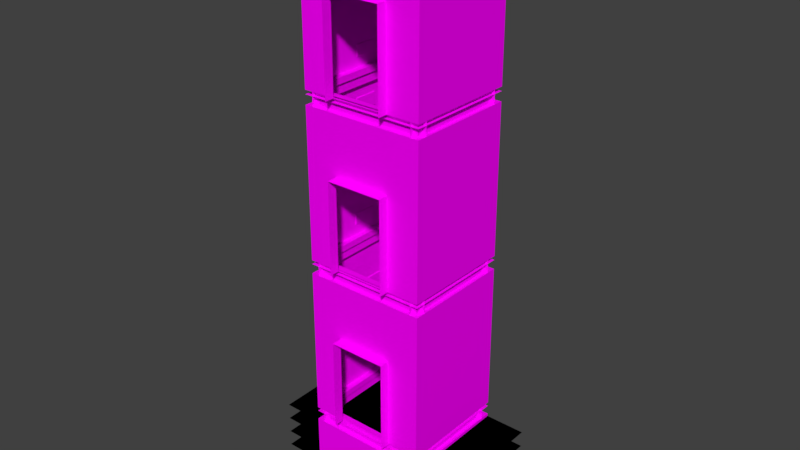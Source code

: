 # Source: aucman_interior_elevator_shaft.blend  (saved by Blender 2.79.0; exported with 4.5.12 LTS)
import bpy
from mathutils import Matrix  # noqa: F401  (used for matrix-valued properties, if any)

bpy.ops.wm.read_factory_settings(use_empty=True)
scene = bpy.context.scene
scene.name = 'Scene'

# ---- collections
col_collection_1 = bpy.data.collections.new('Collection 1'); scene.collection.children.link(col_collection_1)

# ---- images (referenced by path relative to the original .blend; pixels are not part of the script)
import os
ASSET_DIR = os.environ.get("B2B_ASSET_DIR", "")  # directory of the original .blend (textures are referenced by path, not embedded)
HERE = os.path.dirname(os.path.abspath(__file__))  # packed textures are extracted next to this script under _unpacked/

def load_image(name, relpath, width, height, colorspace="sRGB"):
    """Load a texture the original file referenced (path relative to the .blend, or extracted next to this script)."""
    p = next((c for c in (os.path.join(HERE, relpath), os.path.join(ASSET_DIR, relpath)) if relpath and os.path.exists(c)), "")
    if p:
        img = bpy.data.images.load(p, check_existing=True)
        img.name = name
    else:  # same state as the original file: an image datablock whose file is absent (Cycles renders it pink)
        img = bpy.data.images.new(name, width, height)
        img.source = "FILE"
        img.filepath = "//" + (relpath or name)
    img.colorspace_settings.name = colorspace
    return img
img_com_int_elevator_shaft_df_texture_dds = load_image('com_int_elevator_shaft_df.texture.dds', 'com_int_elevator_shaft_df.texture.dds', 1024, 1024, 'sRGB')
img_ch_int_mullplan_df_texture_dds = load_image('ch_int_mullplan_df.texture.dds', 'ch_int_mullplan_df.texture.dds', 1024, 1024, 'sRGB')
img_ind_ext_01_cinderblock_a_df_texture_dds = load_image('ind_ext_01_cinderblock_a_df.texture.dds', 'ind_ext_01_cinderblock_a_df.texture.dds', 1024, 1024, 'sRGB')

# ---- materials (node trees are filled in below, after node groups)
mat_mtl_elevatorshaft = bpy.data.materials.new('mtl_elevatorshaft')
mat_mtl_elevatorshaft.alpha_threshold = 0.0
mat_mtl_elevatorshaft.roughness = 0.5
mat_mtl_mul = bpy.data.materials.new('mtl_mul')
mat_mtl_mul.alpha_threshold = 0.0
mat_mtl_mul.roughness = 0.5
mat_mtl_cinderblocks = bpy.data.materials.new('mtl_cinderblocks')
mat_mtl_cinderblocks.alpha_threshold = 0.0
mat_mtl_cinderblocks.roughness = 0.5

# ---- material node trees
mat_mtl_elevatorshaft.use_nodes = True; mat_mtl_elevatorshaft.node_tree.nodes.clear()
_N = mat_mtl_elevatorshaft.node_tree.nodes; _L = mat_mtl_elevatorshaft.node_tree.links
n0 = _N.new('ShaderNodeOutputMaterial'); n0.name = 'Material Output'; n0.location = (300, 300)
n1 = _N.new('ShaderNodeBsdfDiffuse'); n1.name = 'Diffuse BSDF'; n1.location = (10, 300)
n2 = _N.new('ShaderNodeTexImage'); n2.name = 'Image Texture'; n2.location = (-180, 300)
n2.width = 140
n2.image = img_com_int_elevator_shaft_df_texture_dds
_L.new(n1.outputs[0], n0.inputs[0])
_L.new(n2.outputs[0], n1.inputs[0])
n0.is_active_output = True
mat_mtl_mul.use_nodes = True; mat_mtl_mul.node_tree.nodes.clear()
_N = mat_mtl_mul.node_tree.nodes; _L = mat_mtl_mul.node_tree.links
n0 = _N.new('ShaderNodeOutputMaterial'); n0.name = 'Material Output'; n0.location = (530, 300)
n1 = _N.new('ShaderNodeBsdfDiffuse'); n1.name = 'Diffuse BSDF'; n1.location = (240, 300)
n2 = _N.new('ShaderNodeTexImage'); n2.name = 'Image Texture'; n2.location = (-200, 300)
n2.width = 140
n2.image = img_ch_int_mullplan_df_texture_dds
n3 = _N.new('ShaderNodeInvert'); n3.name = 'Invert'; n3.location = (20, 251)
_L.new(n1.outputs[0], n0.inputs[0])
_L.new(n2.outputs[1], n3.inputs[1])
_L.new(n3.outputs[0], n1.inputs[0])
n0.is_active_output = True
mat_mtl_cinderblocks.use_nodes = True; mat_mtl_cinderblocks.node_tree.nodes.clear()
_N = mat_mtl_cinderblocks.node_tree.nodes; _L = mat_mtl_cinderblocks.node_tree.links
n0 = _N.new('ShaderNodeOutputMaterial'); n0.name = 'Material Output'; n0.location = (300, 300)
n1 = _N.new('ShaderNodeBsdfDiffuse'); n1.name = 'Diffuse BSDF'; n1.location = (10, 300)
n2 = _N.new('ShaderNodeTexImage'); n2.name = 'Image Texture'; n2.location = (-200, 300)
n2.width = 140
n2.image = img_ind_ext_01_cinderblock_a_df_texture_dds
_L.new(n1.outputs[0], n0.inputs[0])
_L.new(n2.outputs[0], n1.inputs[0])
n0.is_active_output = True

# ---- world
world_world = bpy.data.worlds.new('World'); scene.world = world_world
world_world.color = (0.05088, 0.05088, 0.05088)
world_world.use_sun_shadow = False
world_world.sun_shadow_jitter_overblur = 0.0
world_world.cycles.sampling_method = 'MANUAL'

# ---- meshes
me_g_elevatorshaft = bpy.data.meshes.new('g_elevatorshaft')
me_g_elevatorshaft.from_pydata([(1.3, 0.25, 11.75), (1.3, 0.25, -2.0), (1.5, 0.25, 11.75), (1.5, 0.25, -2.0), (1.3, -1.788e-07, 11.75), (1.3, 0.25, 11.75), (1.3, 5.96e-08, -2.0), (1.3, 0.25, -2.0), (-1.5, 0.25, 11.75), (-1.5, 0.25, -2.0), (-1.3, 0.25, 11.75), (-1.3, 0.25, -2.0), (-1.3, -1.788e-07, 11.75), (-1.3, 0.25, 11.75), (-1.3, 5.96e-08, -2.0), (-1.3, 0.25, -2.0), (-1.3, 2.5, 11.75), (-1.3, 2.5, -2.0), (-1.5, 2.5, 11.75), (-1.5, 2.5, -2.0), (-1.3, 2.75, 11.75), (-1.3, 2.5, 11.75), (-1.3, 2.75, -2.0), (-1.3, 2.5, -2.0), (1.5, 2.5, 11.75), (1.5, 2.5, -2.0), (1.3, 2.5, 11.75), (1.3, 2.5, -2.0), (1.3, 2.75, 11.75), (1.3, 2.5, 11.75), (1.3, 2.75, -2.0), (1.3, 2.5, -2.0), (-1.5, 2.75, 3.9), (-1.5, 2.75, 4.05), (-1.5, 0.0, 3.9), (-1.5, 0.0, 4.05), (1.5, 2.75, 3.9), (1.5, 2.75, 4.05), (-1.5, 2.75, 3.9), (-1.5, 2.75, 4.05), (1.5, 0.0, 3.9), (1.5, 0.0, 4.05), (1.5, 2.75, 3.9), (1.5, 2.75, 4.05), (-1.5, 0.0, 3.9), (-1.5, 0.0, 4.05), (1.5, -4.768e-07, 3.9), (1.5, -4.768e-07, 4.05), (1.35, 0.15, 3.9), (-1.35, 0.15, 3.9), (1.35, 2.6, 3.9), (1.35, 0.15, 3.9), (-1.35, 2.6, 3.9), (1.35, 2.6, 3.9), (-1.35, 0.15, 4.05), (1.35, 0.15, 4.05), (1.35, 0.15, 4.05), (1.35, 2.6, 4.05), (-1.35, 0.15, 3.9), (-1.35, 2.6, 3.9), (1.35, 2.6, 4.05), (-1.35, 2.6, 4.05), (-1.35, 2.6, 4.05), (-1.35, 0.15, 4.05), (1.35, 0.15, 3.9), (-1.35, 0.15, 3.9), (1.35, 2.6, 3.9), (1.35, 0.15, 3.9), (-1.35, 2.6, 3.9), (1.35, 2.6, 3.9), (-1.35, 0.15, 4.05), (1.35, 0.15, 4.05), (1.35, 0.15, 4.05), (1.35, 2.6, 4.05), (-1.35, 0.15, 3.9), (-1.35, 2.6, 3.9), (1.35, 2.6, 4.05), (-1.35, 2.6, 4.05), (-1.35, 2.6, 4.05), (-1.35, 0.15, 4.05), (-1.5, 2.75, -0.1), (-1.5, 2.75, 0.05), (-1.5, 0.0, -0.1), (-1.5, 0.0, 0.05), (1.5, 2.75, -0.1), (1.5, 2.75, 0.05), (-1.5, 2.75, -0.1), (-1.5, 2.75, 0.05), (1.5, 0.0, -0.1), (1.5, 0.0, 0.05), (1.5, 2.75, -0.1), (1.5, 2.75, 0.05), (-1.5, 0.0, -0.1), (-1.5, 0.0, 0.05), (1.5, -4.768e-07, -0.1), (1.5, -4.768e-07, 0.05), (1.35, 0.15, -0.1), (-1.35, 0.15, -0.1), (1.35, 2.6, -0.1), (1.35, 0.15, -0.1), (-1.35, 2.6, -0.1), (1.35, 2.6, -0.1), (-1.35, 0.15, 0.05), (1.35, 0.15, 0.05), (1.35, 0.15, 0.05), (1.35, 2.6, 0.05), (-1.35, 0.15, -0.1), (-1.35, 2.6, -0.1), (1.35, 2.6, 0.05), (-1.35, 2.6, 0.05), (-1.35, 2.6, 0.05), (-1.35, 0.15, 0.05), (1.35, 0.15, -0.1), (-1.35, 0.15, -0.1), (1.35, 2.6, -0.1), (1.35, 0.15, -0.1), (-1.35, 2.6, -0.1), (1.35, 2.6, -0.1), (-1.35, 0.15, 0.05), (1.35, 0.15, 0.05), (1.35, 0.15, 0.05), (1.35, 2.6, 0.05), (-1.35, 0.15, -0.1), (-1.35, 2.6, -0.1), (1.35, 2.6, 0.05), (-1.35, 2.6, 0.05), (-1.35, 2.6, 0.05), (-1.35, 0.15, 0.05), (-1.5, 2.75, 7.9), (-1.5, 2.75, 8.05), (-1.5, 0.0, 7.9), (-1.5, 0.0, 8.05), (1.5, 2.75, 7.9), (1.5, 2.75, 8.05), (-1.5, 2.75, 7.9), (-1.5, 2.75, 8.05), (1.5, 0.0, 7.9), (1.5, 0.0, 8.05), (1.5, 2.75, 7.9), (1.5, 2.75, 8.05), (-1.5, 0.0, 7.9), (-1.5, 0.0, 8.05), (1.5, -4.768e-07, 7.9), (1.5, -4.768e-07, 8.05), (1.35, 0.15, 7.9), (-1.35, 0.15, 7.9), (1.35, 2.6, 7.9), (1.35, 0.15, 7.9), (-1.35, 2.6, 7.9), (1.35, 2.6, 7.9), (-1.35, 0.15, 8.05), (1.35, 0.15, 8.05), (1.35, 0.15, 8.05), (1.35, 2.6, 8.05), (-1.35, 0.15, 7.9), (-1.35, 2.6, 7.9), (1.35, 2.6, 8.05), (-1.35, 2.6, 8.05), (-1.35, 2.6, 8.05), (-1.35, 0.15, 8.05), (1.35, 0.15, 7.9), (-1.35, 0.15, 7.9), (1.35, 2.6, 7.9), (1.35, 0.15, 7.9), (-1.35, 2.6, 7.9), (1.35, 2.6, 7.9), (-1.35, 0.15, 8.05), (1.35, 0.15, 8.05), (1.35, 0.15, 8.05), (1.35, 2.6, 8.05), (-1.35, 0.15, 7.9), (-1.35, 2.6, 7.9), (1.35, 2.6, 8.05), (-1.35, 2.6, 8.05), (-1.35, 2.6, 8.05), (-1.35, 0.15, 8.05), (-1.5, 2.75, 11.5), (-1.5, 2.75, 11.65), (-1.5, 0.0, 11.5), (-1.5, 0.0, 11.65), (1.5, 2.75, 11.5), (1.5, 2.75, 11.65), (-1.5, 2.75, 11.5), (-1.5, 2.75, 11.65), (1.5, 0.0, 11.5), (1.5, 0.0, 11.65), (1.5, 2.75, 11.5), (1.5, 2.75, 11.65), (-1.5, 0.0, 11.5), (-1.5, 0.0, 11.65), (1.5, -4.768e-07, 11.5), (1.5, -4.768e-07, 11.65), (1.35, 0.15, 11.5), (-1.35, 0.15, 11.5), (1.35, 2.6, 11.5), (1.35, 0.15, 11.5), (-1.35, 2.6, 11.5), (1.35, 2.6, 11.5), (-1.35, 0.15, 11.65), (1.35, 0.15, 11.65), (1.35, 0.15, 11.65), (1.35, 2.6, 11.65), (-1.35, 0.15, 11.5), (-1.35, 2.6, 11.5), (1.35, 2.6, 11.65), (-1.35, 2.6, 11.65), (-1.35, 2.6, 11.65), (-1.35, 0.15, 11.65), (1.35, 0.15, 11.5), (-1.35, 0.15, 11.5), (1.35, 2.6, 11.5), (1.35, 0.15, 11.5), (-1.35, 2.6, 11.5), (1.35, 2.6, 11.5), (-1.35, 0.15, 11.65), (1.35, 0.15, 11.65), (1.35, 0.15, 11.65), (1.35, 2.6, 11.65), (-1.35, 0.15, 11.5), (-1.35, 2.6, 11.5), (1.35, 2.6, 11.65), (-1.35, 2.6, 11.65), (-1.35, 2.6, 11.65), (-1.35, 0.15, 11.65), (-1.5, 2.75, -1.85), (-1.5, 0.0, -1.85), (1.5, 2.75, -1.85), (-1.5, 2.75, -1.85), (1.5, 0.0, -1.85), (1.5, 2.75, -1.85), (-1.5, 0.0, -1.85), (1.5, -4.768e-07, -1.85), (1.35, 0.15, -2.0), (-1.35, 0.15, -2.0), (1.35, 2.6, -2.0), (1.35, 0.15, -2.0), (-1.35, 2.6, -2.0), (1.35, 2.6, -2.0), (-1.35, 0.15, -1.85), (1.35, 0.15, -1.85), (1.35, 0.15, -1.85), (1.35, 2.6, -1.85), (-1.35, 0.15, -2.0), (-1.35, 2.6, -2.0), (1.35, 2.6, -1.85), (-1.35, 2.6, -1.85), (-1.35, 2.6, -1.85), (-1.35, 0.15, -1.85), (-1.35, 0.15, -1.85), (1.35, 0.15, -1.85), (1.35, 0.15, -1.85), (1.35, 2.6, -1.85), (1.35, 2.6, -1.85), (-1.35, 2.6, -1.85), (-1.35, 2.6, -1.85), (-1.35, 0.15, -1.85), (-1.5, 1.8, 11.7), (-1.5, 2.0, 11.7), (-1.5, 2.5, 10.9), (-1.5, 2.5, 11.1), (-1.3, 1.8, 11.7), (-1.3, 2.0, 11.7), (-1.3, 2.5, 10.9), (-1.3, 2.5, 11.1), (1.3, 1.8, 11.7), (1.3, 2.0, 11.7), (1.3, 2.5, 10.9), (1.3, 2.5, 11.1), (1.5, 1.8, 11.7), (1.5, 2.0, 11.7), (1.5, 2.5, 10.9), (1.5, 2.5, 11.1), (1.5, 0.95, 11.7), (1.5, 0.75, 11.7), (1.5, 0.25, 10.9), (1.5, 0.25, 11.1), (1.3, 0.95, 11.7), (1.3, 0.75, 11.7), (1.3, 0.25, 10.9), (1.3, 0.25, 11.1), (-1.3, 0.95, 11.7), (-1.3, 0.75, 11.7), (-1.3, 0.25, 10.9), (-1.3, 0.25, 11.1), (-1.5, 0.95, 11.7), (-1.5, 0.75, 11.7), (-1.5, 0.25, 10.9), (-1.5, 0.25, 11.1), (1.51, 9.537e-07, 11.49), (1.51, 2.75, 11.49), (1.29, 9.537e-07, 11.49), (1.29, 2.75, 11.49), (1.29, 9.537e-07, 11.71), (1.29, 9.537e-07, 11.49), (1.29, 2.75, 11.71), (1.29, 2.75, 11.49), (-1.29, 9.537e-07, 11.49), (-1.29, 2.75, 11.49), (-1.51, 9.537e-07, 11.49), (-1.51, 2.75, 11.49), (-1.29, 9.537e-07, 11.71), (-1.29, 9.537e-07, 11.49), (-1.29, 2.75, 11.71), (-1.29, 2.75, 11.49), (-1.3, 0.25, 11.1), (-1.3, 0.75, 11.7), (-1.3, 0.95, 11.7), (-1.3, 0.25, 10.9), (1.3, 0.75, 11.7), (1.3, 0.95, 11.7), (1.3, 0.25, 11.1), (1.3, 0.25, 10.9), (1.3, 2.5, 11.1), (1.3, 2.0, 11.7), (1.3, 1.8, 11.7), (1.3, 2.5, 10.9), (-1.3, 2.0, 11.7), (-1.3, 1.8, 11.7), (-1.3, 2.5, 11.1), (-1.3, 2.5, 10.9)], [], [(3, 1, 0, 2), (4, 5, 7, 6), (11, 9, 8, 10), (14, 15, 13, 12), (19, 17, 16, 18), (20, 21, 23, 22), (27, 25, 24, 26), (30, 31, 29, 28), (32, 75, 74, 34), (36, 69, 68, 38), (40, 67, 66, 42), (44, 65, 64, 46), (76, 37, 39, 77), (51, 56, 57, 50), (70, 45, 47, 71), (78, 33, 35, 79), (53, 60, 61, 52), (72, 41, 43, 73), (49, 54, 55, 48), (59, 62, 63, 58), (80, 123, 122, 82), (84, 117, 116, 86), (88, 115, 114, 90), (92, 113, 112, 94), (124, 85, 87, 125), (99, 104, 105, 98), (118, 93, 95, 119), (126, 81, 83, 127), (101, 108, 109, 100), (120, 89, 91, 121), (97, 102, 103, 96), (107, 110, 111, 106), (128, 171, 170, 130), (132, 165, 164, 134), (136, 163, 162, 138), (140, 161, 160, 142), (172, 133, 135, 173), (147, 152, 153, 146), (166, 141, 143, 167), (174, 129, 131, 175), (149, 156, 157, 148), (168, 137, 139, 169), (145, 150, 151, 144), (155, 158, 159, 154), (176, 219, 218, 178), (180, 213, 212, 182), (184, 211, 210, 186), (188, 209, 208, 190), (220, 181, 183, 221), (195, 200, 201, 194), (214, 189, 191, 215), (222, 177, 179, 223), (197, 204, 205, 196), (216, 185, 187, 217), (193, 198, 199, 192), (203, 206, 207, 202), (252, 226, 227, 253), (235, 240, 241, 234), (248, 230, 231, 249), (254, 224, 225, 255), (237, 244, 245, 236), (250, 228, 229, 251), (233, 238, 239, 232), (243, 246, 247, 242), (262, 263, 316, 317), (258, 319, 260, 256), (318, 259, 257, 261), (314, 313, 312, 315), (266, 270, 268, 264), (271, 267, 265, 269), (278, 279, 308, 309), (274, 311, 276, 272), (310, 275, 273, 277), (306, 305, 304, 307), (282, 286, 284, 280), (287, 283, 281, 285), (291, 289, 288, 290), (294, 295, 293, 292), (299, 297, 296, 298), (300, 301, 303, 302)])
_uv = me_g_elevatorshaft.uv_layers.new(name='UVMap')
_uv.uv.foreach_set('vector', [19.6, 0.6885, 19.6, 0.8311, 0.0, 0.8311, 0.0, 0.6885, 0.0, 0.8311, 0.0, 0.6885, 15.68, 0.6884, 15.68, 0.8311, 19.6, 0.6885, 19.6, 0.8311, 0.0, 0.8311, 0.0, 0.6885, 15.68, 0.6885, 15.68, 0.8311, 0.0, 0.8311, 0.0, 0.6885, 19.6, 0.6885, 19.6, 0.8311, 0.0, 0.8311, 0.0, 0.6885, 0.0, 0.8311, 0.0, 0.6885, 15.68, 0.6884, 15.68, 0.8311, 19.6, 0.6885, 19.6, 0.8311, 0.0, 0.8311, 0.0, 0.6885, 15.68, 0.6885, 15.68, 0.8311, 0.0, 0.8311, 0.0, 0.6885, 2.041, 0.9443, 1.93, 1.0, 0.1113, 1.0, 0.0, 0.9443, 2.211, 0.9443, 2.1, 1.0, 0.1113, 1.0, 0.0, 0.9443, 2.041, 0.9443, 1.93, 1.0, 0.1113, 1.0, 0.0, 0.9443, 2.211, 0.9443, 2.1, 1.0, 0.1113, 1.0, 0.0, 0.9443, 2.1, 0.9443, 2.211, 1.0, 0.0, 1.0, 0.1113, 0.9443, 1.964, 0.8877, 1.964, 0.9443, 0.1133, 0.9443, 0.1133, 0.8877, 2.1, 0.9443, 2.211, 1.0, 0.0, 1.0, 0.1113, 0.9443, 1.93, 0.9443, 2.041, 1.0, 0.0, 1.0, 0.1113, 0.9443, 2.162, 0.8877, 2.162, 0.9443, 0.1133, 0.9443, 0.1133, 0.8877, 1.93, 0.9443, 2.041, 1.0, 0.0, 1.0, 0.1113, 0.9443, 2.162, 0.8877, 2.162, 0.9443, 0.1133, 0.9443, 0.1133, 0.8877, 1.964, 0.8877, 1.964, 0.9443, 0.1133, 0.9443, 0.1133, 0.8877, 2.041, 0.9443, 1.93, 1.0, 0.1113, 1.0, 0.0, 0.9443, 2.211, 0.9443, 2.1, 1.0, 0.1113, 1.0, 0.0, 0.9443, 2.041, 0.9443, 1.93, 1.0, 0.1113, 1.0, 0.0, 0.9443, 2.211, 0.9443, 2.1, 1.0, 0.1113, 1.0, 0.0, 0.9443, 2.1, 0.9443, 2.211, 1.0, 0.0, 1.0, 0.1113, 0.9443, 1.964, 0.8877, 1.964, 0.9443, 0.1133, 0.9443, 0.1133, 0.8877, 2.1, 0.9443, 2.211, 1.0, 0.0, 1.0, 0.1113, 0.9443, 1.93, 0.9443, 2.041, 1.0, 0.0, 1.0, 0.1113, 0.9443, 2.162, 0.8877, 2.162, 0.9443, 0.1133, 0.9443, 0.1133, 0.8877, 1.93, 0.9443, 2.041, 1.0, 0.0, 1.0, 0.1113, 0.9443, 2.162, 0.8877, 2.162, 0.9443, 0.1133, 0.9443, 0.1133, 0.8877, 1.964, 0.8877, 1.964, 0.9443, 0.1133, 0.9443, 0.1133, 0.8877, 2.041, 0.9443, 1.93, 1.0, 0.1113, 1.0, 0.0, 0.9443, 2.211, 0.9443, 2.1, 1.0, 0.1113, 1.0, 0.0, 0.9443, 2.041, 0.9443, 1.93, 1.0, 0.1113, 1.0, 0.0, 0.9443, 2.211, 0.9443, 2.1, 1.0, 0.1113, 1.0, 0.0, 0.9443, 2.1, 0.9443, 2.211, 1.0, 0.0, 1.0, 0.1113, 0.9443, 1.964, 0.8877, 1.964, 0.9443, 0.1133, 0.9443, 0.1133, 0.8877, 2.1, 0.9443, 2.211, 1.0, 0.0, 1.0, 0.1113, 0.9443, 1.93, 0.9443, 2.041, 1.0, 0.0, 1.0, 0.1113, 0.9443, 2.162, 0.8877, 2.162, 0.9443, 0.1133, 0.9443, 0.1133, 0.8877, 1.93, 0.9443, 2.041, 1.0, 0.0, 1.0, 0.1113, 0.9443, 2.162, 0.8877, 2.162, 0.9443, 0.1133, 0.9443, 0.1133, 0.8877, 1.964, 0.8877, 1.964, 0.9443, 0.1133, 0.9443, 0.1133, 0.8877, 2.041, 0.9443, 1.93, 1.0, 0.1113, 1.0, 0.0, 0.9443, 2.211, 0.9443, 2.1, 1.0, 0.1113, 1.0, 0.0, 0.9443, 2.041, 0.9443, 1.93, 1.0, 0.1113, 1.0, 0.0, 0.9443, 2.211, 0.9443, 2.1, 1.0, 0.1113, 1.0, 0.0, 0.9443, 2.1, 0.9443, 2.211, 1.0, 0.0, 1.0, 0.1113, 0.9443, 1.964, 0.8877, 1.964, 0.9443, 0.1133, 0.9443, 0.1133, 0.8877, 2.1, 0.9443, 2.211, 1.0, 0.0, 1.0, 0.1113, 0.9443, 1.93, 0.9443, 2.041, 1.0, 0.0, 1.0, 0.1113, 0.9443, 2.162, 0.8877, 2.162, 0.9443, 0.1133, 0.9443, 0.1133, 0.8877, 1.93, 0.9443, 2.041, 1.0, 0.0, 1.0, 0.1113, 0.9443, 2.162, 0.8877, 2.162, 0.9443, 0.1133, 0.9443, 0.1133, 0.8877, 1.964, 0.8877, 1.964, 0.9443, 0.1133, 0.9443, 0.1133, 0.8877, 2.1, 0.9443, 2.211, 1.0, 0.0, 1.0, 0.1113, 0.9443, 1.964, 0.8877, 1.964, 0.9443, 0.1133, 0.9443, 0.1133, 0.8877, 2.1, 0.9443, 2.211, 1.0, 0.0, 1.0, 0.1113, 0.9443, 1.93, 0.9443, 2.041, 1.0, 0.0, 1.0, 0.1113, 0.9443, 2.162, 0.8877, 2.162, 0.9443, 0.1133, 0.9443, 0.1133, 0.8877, 1.93, 0.9443, 2.041, 1.0, 0.0, 1.0, 0.1113, 0.9443, 2.162, 0.8877, 2.162, 0.9443, 0.1133, 0.9443, 0.1133, 0.8877, 1.964, 0.8877, 1.964, 0.9443, 0.1133, 0.9443, 0.1133, 0.8877, 1.0, 0.6885, 1.0, 0.832, 0.0, 0.832, 0.0, 0.6885, 1.121, 0.6885, 1.121, 0.832, 0.0, 0.832, 0.0, 0.6885, 1.121, 0.6885, 1.121, 0.832, 0.0, 0.832, 0.0, 0.6885, 0.0, 0.832, 0.0, 0.6885, 1.0, 0.6885, 1.0, 0.832, 1.121, 0.6885, 1.121, 0.832, 0.0, 0.832, 0.0, 0.6885, 1.121, 0.6885, 1.121, 0.832, 0.0, 0.832, 0.0, 0.6885, 1.0, 0.6885, 1.0, 0.832, 0.0, 0.832, 0.0, 0.6885, 1.121, 0.6885, 1.121, 0.832, 0.0, 0.832, 0.0, 0.6885, 1.121, 0.6885, 1.121, 0.832, 0.0, 0.832, 0.0, 0.6885, 0.0, 0.832, 0.0, 0.6885, 1.0, 0.6885, 1.0, 0.832, 1.121, 0.6885, 1.121, 0.832, 0.0, 0.832, 0.0, 0.6885, 1.121, 0.6885, 1.121, 0.832, 0.0, 0.832, 0.0, 0.6885, 3.921, 0.6885, 3.921, 0.8311, 0.0, 0.8311, 0.0, 0.6885, 3.921, 0.6885, 3.921, 0.8311, 0.0, 0.8311, 0.0, 0.6885, 3.921, 0.6885, 3.921, 0.8311, 0.0, 0.8311, 0.0, 0.6885, 0.0, 0.8311, 0.0, 0.6885, 3.921, 0.6885, 3.921, 0.8311])
me_g_elevatorshaft.materials.append(mat_mtl_elevatorshaft)
me_g_elevatorshaft.use_remesh_preserve_volume = False
me_g_elevatorshaft.use_remesh_preserve_attributes = False
me_g_elevatorshaft.use_mirror_vertex_groups = False
me_g_elevatorshaft.update()
me_g_mul = bpy.data.meshes.new('g_mul')
me_g_mul.from_pydata([(0.00176, 1.374, -0.4), (2.5, 2.75, -0.4), (-2.5, 2.75, -0.4), (2.5, 0.0, -0.4), (-2.5, 0.0, -0.4), (0.00176, 1.374, -0.8), (2.5, 2.75, -0.8), (-2.5, 2.75, -0.8), (2.5, 0.0, -0.8), (-2.5, 0.0, -0.8), (0.00176, 1.374, -1.2), (2.5, 2.75, -1.2), (-2.5, 2.75, -1.2), (2.5, 0.0, -1.2), (-2.5, 0.0, -1.2), (0.00176, 1.374, -1.6), (2.5, 2.75, -1.6), (-2.5, 2.75, -1.6), (2.5, 0.0, -1.6), (-2.5, 0.0, -1.6)], [], [(0, 1, 2), (3, 0, 4), (3, 1, 0), (4, 0, 2), (5, 6, 7), (8, 5, 9), (8, 6, 5), (9, 5, 7), (10, 11, 12), (13, 10, 14), (13, 11, 10), (14, 10, 12), (15, 16, 17), (18, 15, 19), (18, 16, 15), (19, 15, 17)])
_uv = me_g_mul.uv_layers.new(name='UVMap')
_uv.uv.foreach_set('vector', [0.0, 0.75, 0.0, 0.25, 0.0, 0.25, 0.0, 0.25, 0.0, 0.75, 0.0, 0.25, 0.0, 0.25, 0.0, 0.25, 0.0, 0.75, 0.0, 0.25, 0.0, 0.75, 0.0, 0.25, 0.0, 0.75, 0.0, 0.25, 0.0, 0.25, 0.0, 0.25, 0.0, 0.75, 0.0, 0.25, 0.0, 0.25, 0.0, 0.25, 0.0, 0.75, 0.0, 0.25, 0.0, 0.75, 0.0, 0.25, 0.0, 0.75, 0.0, 0.25, 0.0, 0.25, 0.0, 0.25, 0.0, 0.75, 0.0, 0.25, 0.0, 0.25, 0.0, 0.25, 0.0, 0.75, 0.0, 0.25, 0.0, 0.75, 0.0, 0.25, 0.0, 0.75, 0.0, 0.25, 0.0, 0.25, 0.0, 0.25, 0.0, 0.75, 0.0, 0.25, 0.0, 0.25, 0.0, 0.25, 0.0, 0.75, 0.0, 0.25, 0.0, 0.75, 0.0, 0.25])
me_g_mul.materials.append(mat_mtl_mul)
me_g_mul.use_remesh_preserve_volume = False
me_g_mul.use_remesh_preserve_attributes = False
me_g_mul.use_mirror_vertex_groups = False
me_g_mul.update()
me_g_cinderblocks = bpy.data.meshes.new('g_cinderblocks')
me_g_cinderblocks.from_pydata([(-1.5, 0.0, 0.0), (-0.7, 0.0, 8.0), (-1.5, 2.75, 0.0), (-0.7, 0.0, 10.25), (1.5, 0.0, 0.0), (0.7, 0.0, 10.25), (1.5, 2.75, 0.0), (0.7, 0.0, 8.0), (-0.7, 0.0, 0.0), (-0.7, 0.0, 2.25), (0.7, 0.0, 2.25), (0.7, 0.0, 0.0), (-0.7, -0.25, 0.0), (-0.7, -0.25, 2.25), (0.7, -0.25, 2.25), (0.7, -0.25, 0.0), (-0.7, -0.25, 8.0), (-0.7, -0.25, 10.25), (0.7, -0.25, 10.25), (0.7, -0.25, 8.0), (-1.5, 0.0, 3.67), (-1.5, 2.75, 3.67), (1.5, 2.75, 3.67), (1.5, 0.0, 3.67), (-1.5, 0.0, 11.53), (-1.5, 2.75, 11.53), (1.5, 2.75, 11.53), (1.5, 0.0, 11.53), (1.5, 0.0, -2.0), (-1.5, 0.0, -2.0), (-1.5, 2.75, -2.0), (1.5, 2.75, -2.0), (-1.5, 0.0, -0.33), (-1.5, 2.75, -0.33), (1.5, 2.75, -0.33), (1.5, 0.0, -0.33), (-1.5, 0.0, 0.0), (-1.5, 2.75, 0.0), (1.5, 0.0, 0.0), (1.5, 2.75, 0.0), (-1.4, 0.1, -0.33), (-1.4, 2.65, -0.33), (1.4, 0.1, -0.33), (1.4, 2.65, -0.33), (-1.5, 0.0, -0.33), (-1.5, 2.75, -0.33), (1.5, 2.75, -0.33), (1.5, 0.0, -0.33), (-1.4, 0.1, 0.0), (-1.4, 2.65, 0.0), (1.4, 2.65, 0.0), (1.4, 0.1, 0.0), (1.5, 0.0, 7.67), (1.5, 2.75, 7.67), (-1.5, 2.75, 7.67), (-1.5, 0.0, 7.67), (0.7, -0.25, 4.0), (0.7, -0.25, 6.25), (-0.7, -0.25, 6.25), (-0.7, -0.25, 4.0), (0.7, 0.0, 4.0), (0.7, 0.0, 6.25), (-0.7, 0.0, 6.25), (-0.7, 0.0, 4.0), (1.5, 2.75, 4.0), (1.5, 0.0, 4.0), (-1.5, 2.75, 4.0), (-1.5, 0.0, 4.0), (1.5, 2.75, 8.0), (1.5, 0.0, 8.0), (-1.5, 2.75, 8.0), (-1.5, 0.0, 8.0), (-1.5, 0.0, 4.0), (-1.5, 2.75, 4.0), (1.5, 0.0, 4.0), (1.5, 2.75, 4.0), (-1.4, 0.1, 3.67), (-1.4, 2.65, 3.67), (1.4, 0.1, 3.67), (1.4, 2.65, 3.67), (-1.5, 0.0, 3.67), (-1.5, 2.75, 3.67), (1.5, 2.75, 3.67), (1.5, 0.0, 3.67), (-1.4, 0.1, 4.0), (-1.4, 2.65, 4.0), (1.4, 2.65, 4.0), (1.4, 0.1, 4.0), (-1.5, 0.0, 8.0), (-1.5, 2.75, 8.0), (1.5, 0.0, 8.0), (1.5, 2.75, 8.0), (-1.4, 0.1, 7.67), (-1.4, 2.65, 7.67), (1.4, 0.1, 7.67), (1.4, 2.65, 7.67), (-1.5, 0.0, 7.67), (-1.5, 2.75, 7.67), (1.5, 2.75, 7.67), (1.5, 0.0, 7.67), (-1.4, 0.1, 8.0), (-1.4, 2.65, 8.0), (1.4, 2.65, 8.0), (1.4, 0.1, 8.0), (-1.4, 0.1, 11.53), (-1.4, 2.65, 11.53), (1.4, 0.1, 11.53), (1.4, 2.65, 11.53), (-1.5, 0.0, 11.53), (-1.5, 2.75, 11.53), (1.5, 2.75, 11.53), (1.5, 0.0, 11.53), (-1.4, 0.1, 11.7), (-1.4, 2.65, 11.7), (1.4, 2.65, 11.7), (1.4, 0.1, 11.7), (1.4, 0.1, 11.7), (1.4, 2.65, 11.7), (-1.4, 2.65, 11.7), (-1.4, 0.1, 11.7), (-1.5, 0.38, 5.84), (-1.5, 0.38, 6.16), (-1.5, 0.98, 5.84), (-1.5, 0.98, 6.16), (-1.473, 0.3895, 5.847), (-1.473, 0.3895, 6.153), (-1.473, 0.9705, 5.847), (-1.473, 0.9705, 6.153), (-1.5, 1.453, 4.31), (-1.5, 1.453, 4.597), (-1.5, 2.053, 4.31), (-1.5, 2.053, 4.597), (-1.479, 1.466, 4.325), (-1.479, 1.466, 4.583), (-1.479, 2.04, 4.325), (-1.479, 2.04, 4.583), (-1.5, 1.558, 7.057), (-1.5, 1.558, 7.36), (-1.5, 2.158, 7.057), (-1.5, 2.158, 7.36), (-1.479, 1.566, 7.061), (-1.479, 1.566, 7.356), (-1.479, 2.15, 7.061), (-1.479, 2.15, 7.356), (-1.5, 0.5778, 10.32), (-1.5, 0.5778, 10.64), (-1.5, 1.178, 10.32), (-1.5, 1.178, 10.64), (-1.473, 0.5874, 10.33), (-1.473, 0.5874, 10.63), (-1.473, 1.168, 10.33), (-1.473, 1.168, 10.63), (-1.5, 1.593, 8.292), (-1.5, 1.593, 8.579), (-1.5, 2.193, 8.292), (-1.5, 2.193, 8.579), (-1.479, 1.606, 8.307), (-1.479, 1.606, 8.565), (-1.479, 2.181, 8.307), (-1.479, 2.181, 8.565), (-1.5, 1.142, 10.93), (-1.5, 1.142, 11.23), (-1.5, 1.742, 10.93), (-1.5, 1.742, 11.23), (-1.479, 1.15, 10.93), (-1.479, 1.15, 11.23), (-1.479, 1.734, 10.93), (-1.479, 1.734, 11.23), (-1.5, 0.6489, 0.898), (-1.5, 0.6489, 1.218), (-1.5, 1.249, 0.898), (-1.5, 1.249, 1.218), (-1.473, 0.6584, 0.9053), (-1.473, 0.6584, 1.211), (-1.473, 1.239, 0.9053), (-1.473, 1.239, 1.211), (-1.5, 1.606, 2.441), (-1.5, 1.606, 2.744), (-1.5, 2.309, 2.441), (-1.5, 2.309, 2.744), (-1.479, 1.614, 2.445), (-1.479, 1.614, 2.74), (-1.479, 2.301, 2.445), (-1.479, 2.301, 2.74)], [], [(0, 2, 21, 20), (2, 6, 22, 21), (6, 4, 23, 22), (9, 8, 0, 20), (11, 10, 23, 4), (10, 9, 20, 23), (10, 11, 15, 14), (8, 9, 13, 12), (9, 10, 14, 13), (79, 77, 81, 82), (77, 76, 80, 81), (77, 79, 86, 85), (78, 76, 84, 87), (76, 77, 85, 84), (79, 78, 87, 86), (68, 69, 27, 26), (71, 70, 25, 24), (70, 68, 26, 25), (3, 1, 71, 24), (3, 5, 18, 17), (7, 5, 27, 69), (29, 30, 33, 32), (30, 31, 34, 33), (31, 28, 35, 34), (28, 29, 32, 35), (29, 28, 31, 30), (43, 42, 51, 50), (40, 41, 49, 48), (42, 40, 48, 51), (41, 43, 50, 49), (41, 40, 44, 45), (43, 41, 45, 46), (42, 43, 46, 47), (40, 42, 47, 44), (49, 50, 39, 37), (48, 49, 37, 36), (50, 51, 38, 39), (51, 48, 36, 38), (61, 62, 55, 52), (1, 3, 17, 16), (5, 7, 19, 18), (63, 62, 58, 59), (5, 3, 24, 27), (61, 60, 56, 57), (60, 61, 52, 65), (62, 61, 57, 58), (62, 63, 67, 55), (66, 64, 53, 54), (67, 66, 54, 55), (64, 65, 52, 53), (78, 79, 82, 83), (76, 78, 83, 80), (85, 86, 75, 73), (84, 85, 73, 72), (86, 87, 74, 75), (87, 84, 72, 74), (95, 93, 97, 98), (93, 92, 96, 97), (93, 95, 102, 101), (94, 92, 100, 103), (92, 93, 101, 100), (95, 94, 103, 102), (94, 95, 98, 99), (92, 94, 99, 96), (101, 102, 91, 89), (100, 101, 89, 88), (102, 103, 90, 91), (103, 100, 88, 90), (107, 105, 109, 110), (105, 104, 108, 109), (115, 112, 113, 114), (106, 107, 110, 111), (104, 106, 111, 108), (107, 106, 116, 117), (104, 105, 118, 119), (106, 104, 119, 116), (105, 107, 117, 118), (122, 123, 127, 126), (126, 127, 125, 124), (124, 125, 121, 120), (122, 126, 124, 120), (127, 123, 121, 125), (130, 131, 135, 134), (134, 135, 133, 132), (132, 133, 129, 128), (130, 134, 132, 128), (135, 131, 129, 133), (138, 139, 143, 142), (142, 143, 141, 140), (140, 141, 137, 136), (138, 142, 140, 136), (143, 139, 137, 141), (146, 147, 151, 150), (150, 151, 149, 148), (148, 149, 145, 144), (146, 150, 148, 144), (151, 147, 145, 149), (154, 155, 159, 158), (158, 159, 157, 156), (156, 157, 153, 152), (154, 158, 156, 152), (159, 155, 153, 157), (162, 163, 167, 166), (166, 167, 165, 164), (164, 165, 161, 160), (162, 166, 164, 160), (167, 163, 161, 165), (170, 171, 175, 174), (174, 175, 173, 172), (172, 173, 169, 168), (170, 174, 172, 168), (175, 171, 169, 173), (178, 179, 183, 182), (182, 183, 181, 180), (180, 181, 177, 176), (178, 182, 180, 176), (183, 179, 177, 181)])
me_g_cinderblocks.polygons.foreach_set('use_smooth', [True] * 117)
_uv = me_g_cinderblocks.uv_layers.new(name='UVMap')
_uv.uv.foreach_set('vector', [-4.066, 0.04687, -2.638, 0.04687, -2.638, 1.0, -4.066, 1.0, -1.558, 0.04688, 0.0, 0.04688, 0.0, 1.0, -1.558, 1.0, 0.0, 0.04688, 1.428, 0.04688, 1.428, 1.0, 0.0, 1.0, 2.571, 0.6312, 2.571, 0.04687, 2.987, 0.04687, 2.987, 1.0, 1.844, 0.04688, 1.844, 0.6312, 1.428, 1.0, 1.428, 0.04688, 1.844, 0.6312, 2.571, 0.6312, 2.987, 1.0, 1.428, 1.0, 0.5, 0.5625, 0.5, 0.0, 0.375, 0.0, 0.375, 0.5625, 0.5, 0.5, 0.5, 1.062, 0.375, 1.062, 0.375, 0.5, 0.15, 0.5, 0.85, 0.5, 0.85, 0.4375, 0.15, 0.4375, 3.524, 0.2803, 5.825, 0.2803, 5.873, 0.3043, 3.476, 0.3042, 5.825, 0.2803, 7.047, 0.2803, 7.095, 0.3043, 5.777, 0.3043, 5.825, 0.2803, 3.524, 0.2803, 3.524, 0.2012, 5.825, 0.2012, 2.301, 0.2803, 0.0, 0.2803, 0.0, 0.2012, 2.301, 0.2012, 7.047, 0.2803, 5.825, 0.2803, 5.825, 0.2012, 7.047, 0.2012, 3.524, 0.2803, 2.301, 0.2803, 2.301, 0.2012, 3.524, 0.2012, 0.0, 0.04688, 1.485, 0.04688, 1.485, 1.0, 0.0, 1.0, -4.185, 0.04687, -2.7, 0.04687, -2.7, 1.0, -4.185, 1.0, -1.62, 0.04687, 0.0, 0.04688, 0.0, 1.0, -1.62, 1.0, 2.616, 0.6544, 2.616, 0.04687, 3.048, 0.04687, 3.048, 1.0, 0.15, 0.5, 0.85, 0.5, 0.85, 0.4375, 0.15, 0.4375, 1.86, 0.04688, 1.86, 0.6544, 1.428, 1.0, 1.428, 0.04688, -1.276, 0.6064, 0.0, 0.6064, 0.0, 1.0, -1.276, 1.0, 0.0, 0.6064, 1.414, 0.6064, 1.414, 1.0, 0.0, 1.0, 2.357, 0.6064, 3.633, 0.6064, 3.633, 1.0, 2.357, 1.0, 0.9999, 0.2784, 5.279e-05, 0.2784, 5.275e-05, 5.275e-05, 0.9999, 5.275e-05, 1.0, 0.04688, 1.0, 1.0, 0.0, 1.0, 0.0, 0.04688, 3.524, 0.2803, 2.301, 0.2803, 2.301, 0.2012, 3.524, 0.2012, 7.047, 0.2803, 5.825, 0.2803, 5.825, 0.2012, 7.047, 0.2012, 2.301, 0.2803, 0.0, 0.2803, 0.0, 0.2012, 2.301, 0.2012, 5.825, 0.2803, 3.524, 0.2803, 3.524, 0.2012, 5.825, 0.2012, 5.825, 0.2803, 7.047, 0.2803, 7.095, 0.3043, 5.777, 0.3043, 3.524, 0.2803, 5.825, 0.2803, 5.873, 0.3043, 3.476, 0.3042, 2.301, 0.2803, 3.524, 0.2803, 3.572, 0.3042, 2.253, 0.3042, 0.0, 0.2803, 2.301, 0.2803, 2.349, 0.3042, -0.04794, 0.3042, 5.825, 0.2012, 3.524, 0.2012, 3.476, 0.1772, 5.873, 0.1772, 7.047, 0.2012, 5.825, 0.2012, 5.777, 0.1772, 7.095, 0.1772, 3.524, 0.2012, 2.301, 0.2012, 2.253, 0.1772, 3.572, 0.1772, 2.301, 0.2012, 0.0, 0.2012, -0.04794, 0.1772, 2.349, 0.1772, 1.844, 0.6312, 2.571, 0.6312, 2.987, 1.0, 1.428, 1.0, 0.5, 0.5, 0.5, 1.062, 0.375, 1.062, 0.375, 0.5, 0.5, 0.5625, 0.5, 0.0, 0.375, 0.0, 0.375, 0.5625, 0.5, 0.5, 0.5, 1.062, 0.375, 1.062, 0.375, 0.5, 1.86, 0.6544, 2.616, 0.6544, 3.048, 1.0, 1.428, 1.0, 0.5, 0.5625, 0.5, 0.0, 0.375, 0.0, 0.375, 0.5625, 1.844, 0.04688, 1.844, 0.6312, 1.428, 1.0, 1.428, 0.04688, 0.15, 0.5, 0.85, 0.5, 0.85, 0.4375, 0.15, 0.4375, 2.571, 0.6312, 2.571, 0.04687, 2.987, 0.04687, 2.987, 1.0, -1.558, 0.04688, 0.0, 0.04688, 0.0, 1.0, -1.558, 1.0, -4.066, 0.04687, -2.638, 0.04687, -2.638, 1.0, -4.066, 1.0, 0.0, 0.04688, 1.428, 0.04688, 1.428, 1.0, 0.0, 1.0, 2.301, 0.2803, 3.524, 0.2803, 3.572, 0.3042, 2.253, 0.3042, 0.0, 0.2803, 2.301, 0.2803, 2.349, 0.3042, -0.04794, 0.3042, 5.825, 0.2012, 3.524, 0.2012, 3.476, 0.1772, 5.873, 0.1772, 7.047, 0.2012, 5.825, 0.2012, 5.777, 0.1772, 7.095, 0.1772, 3.524, 0.2012, 2.301, 0.2012, 2.253, 0.1772, 3.572, 0.1772, 2.301, 0.2012, 0.0, 0.2012, -0.04794, 0.1772, 2.349, 0.1772, 3.524, 0.2803, 5.825, 0.2803, 5.873, 0.3043, 3.476, 0.3042, 5.825, 0.2803, 7.047, 0.2803, 7.095, 0.3043, 5.777, 0.3043, 5.825, 0.2803, 3.524, 0.2803, 3.524, 0.2012, 5.825, 0.2012, 2.301, 0.2803, 0.0, 0.2803, 0.0, 0.2012, 2.301, 0.2012, 7.047, 0.2803, 5.825, 0.2803, 5.825, 0.2012, 7.047, 0.2012, 3.524, 0.2803, 2.301, 0.2803, 2.301, 0.2012, 3.524, 0.2012, 2.301, 0.2803, 3.524, 0.2803, 3.572, 0.3042, 2.253, 0.3042, 0.0, 0.2803, 2.301, 0.2803, 2.349, 0.3042, -0.04794, 0.3042, 5.825, 0.2012, 3.524, 0.2012, 3.476, 0.1772, 5.873, 0.1772, 7.047, 0.2012, 5.825, 0.2012, 5.777, 0.1772, 7.095, 0.1772, 3.524, 0.2012, 2.301, 0.2012, 2.253, 0.1772, 3.572, 0.1772, 2.301, 0.2012, 0.0, 0.2012, -0.04794, 0.1772, 2.349, 0.1772, 3.524, 0.2803, 5.825, 0.2803, 5.873, 0.3043, 3.476, 0.3042, 5.825, 0.2803, 7.047, 0.2803, 7.095, 0.3043, 5.777, 0.3043, 0.0, 1.0, 0.0, 0.04688, 1.0, 0.04688, 1.0, 1.0, 2.301, 0.2803, 3.524, 0.2803, 3.572, 0.3042, 2.253, 0.3042, 0.0, 0.2803, 2.301, 0.2803, 2.349, 0.3042, -0.04794, 0.3042, 3.524, 0.2803, 2.301, 0.2803, 2.301, 0.2407, 3.524, 0.2407, 7.047, 0.2803, 5.825, 0.2803, 5.825, 0.2407, 7.047, 0.2407, 2.301, 0.2803, 0.0, 0.2803, 0.0, 0.2407, 2.301, 0.2407, 5.825, 0.2803, 3.524, 0.2803, 3.524, 0.2407, 5.825, 0.2407, 0.6113, 0.4434, 0.6113, 0.5234, 0.584, 0.5234, 0.584, 0.4434, 0.584, 0.4434, 0.584, 0.5234, 0.2715, 0.5234, 0.2715, 0.4434, 0.2715, 0.4434, 0.2715, 0.5234, 0.2441, 0.5234, 0.2441, 0.4434, 0.584, 0.4297, 0.584, 0.4434, 0.2715, 0.4434, 0.2715, 0.4297, 0.584, 0.5234, 0.584, 0.5361, 0.2715, 0.5361, 0.2715, 0.5234, 0.7852, 0.6807, 0.7852, 0.7607, 0.7578, 0.7607, 0.7578, 0.6807, 0.7578, 0.6807, 0.7578, 0.7607, 0.4453, 0.7607, 0.4453, 0.6807, 0.4453, 0.6807, 0.4453, 0.7607, 0.418, 0.7607, 0.418, 0.6807, 0.7578, 0.667, 0.7578, 0.6807, 0.4453, 0.6807, 0.4453, 0.667, 0.7578, 0.7607, 0.7578, 0.7734, 0.4453, 0.7734, 0.4453, 0.7607, 0.4883, 0.2012, 0.4883, 0.2812, 0.4609, 0.2812, 0.4609, 0.2012, 0.4609, 0.2012, 0.4609, 0.2812, 0.1484, 0.2812, 0.1484, 0.2012, 0.1484, 0.2012, 0.1484, 0.2812, 0.1211, 0.2812, 0.1211, 0.2012, 0.4609, 0.1875, 0.4609, 0.2012, 0.1484, 0.2012, 0.1484, 0.1875, 0.4609, 0.2812, 0.4609, 0.2939, 0.1484, 0.2939, 0.1484, 0.2812, 0.6113, 0.4434, 0.6113, 0.5234, 0.584, 0.5234, 0.584, 0.4434, 0.584, 0.4434, 0.584, 0.5234, 0.2715, 0.5234, 0.2715, 0.4434, 0.2715, 0.4434, 0.2715, 0.5234, 0.2441, 0.5234, 0.2441, 0.4434, 0.584, 0.4297, 0.584, 0.4434, 0.2715, 0.4434, 0.2715, 0.4297, 0.584, 0.5234, 0.584, 0.5361, 0.2715, 0.5361, 0.2715, 0.5234, 0.7852, 0.6807, 0.7852, 0.7607, 0.7578, 0.7607, 0.7578, 0.6807, 0.7578, 0.6807, 0.7578, 0.7607, 0.4453, 0.7607, 0.4453, 0.6807, 0.4453, 0.6807, 0.4453, 0.7607, 0.418, 0.7607, 0.418, 0.6807, 0.7578, 0.667, 0.7578, 0.6807, 0.4453, 0.6807, 0.4453, 0.667, 0.7578, 0.7607, 0.7578, 0.7734, 0.4453, 0.7734, 0.4453, 0.7607, 0.4883, 0.2012, 0.4883, 0.2812, 0.4609, 0.2812, 0.4609, 0.2012, 0.4609, 0.2012, 0.4609, 0.2812, 0.1484, 0.2812, 0.1484, 0.2012, 0.1484, 0.2012, 0.1484, 0.2812, 0.1211, 0.2812, 0.1211, 0.2012, 0.4609, 0.1875, 0.4609, 0.2012, 0.1484, 0.2012, 0.1484, 0.1875, 0.4609, 0.2812, 0.4609, 0.2939, 0.1484, 0.2939, 0.1484, 0.2812, 0.6113, 0.4434, 0.6113, 0.5234, 0.584, 0.5234, 0.584, 0.4434, 0.584, 0.4434, 0.584, 0.5234, 0.2715, 0.5234, 0.2715, 0.4434, 0.2715, 0.4434, 0.2715, 0.5234, 0.2441, 0.5234, 0.2441, 0.4434, 0.584, 0.4297, 0.584, 0.4434, 0.2715, 0.4434, 0.2715, 0.4297, 0.584, 0.5234, 0.584, 0.5361, 0.2715, 0.5361, 0.2715, 0.5234, 0.4883, 0.2012, 0.4883, 0.2812, 0.4609, 0.2812, 0.4609, 0.2012, 0.4609, 0.2012, 0.4609, 0.2812, 0.1484, 0.2812, 0.1484, 0.2012, 0.1484, 0.2012, 0.1484, 0.2812, 0.1211, 0.2812, 0.1211, 0.2012, 0.4609, 0.1875, 0.4609, 0.2012, 0.1484, 0.2012, 0.1484, 0.1875, 0.4609, 0.2812, 0.4609, 0.2939, 0.1484, 0.2939, 0.1484, 0.2812])
_ca = me_g_cinderblocks.color_attributes.new('Col', 'BYTE_COLOR', 'CORNER')
_ca.data.foreach_set('color', [1.0, 1.0, 1.0, 1.0, 1.0, 1.0, 1.0, 1.0, 1.0, 1.0, 1.0, 1.0, 1.0, 1.0, 1.0, 1.0, 1.0, 1.0, 1.0, 1.0, 1.0, 1.0, 1.0, 1.0, 1.0, 1.0, 1.0, 1.0, 1.0, 1.0, 1.0, 1.0, 1.0, 1.0, 1.0, 1.0, 1.0, 1.0, 1.0, 1.0, 1.0, 1.0, 1.0, 1.0, 1.0, 1.0, 1.0, 1.0, 1.0, 1.0, 1.0, 1.0, 1.0, 1.0, 1.0, 1.0, 1.0, 1.0, 1.0, 1.0, 1.0, 1.0, 1.0, 1.0, 1.0, 1.0, 1.0, 1.0, 1.0, 1.0, 1.0, 1.0, 1.0, 1.0, 1.0, 1.0, 1.0, 1.0, 1.0, 1.0, 1.0, 1.0, 1.0, 1.0, 1.0, 1.0, 1.0, 1.0, 1.0, 1.0, 1.0, 1.0, 1.0, 1.0, 1.0, 1.0, 1.0, 1.0, 1.0, 1.0, 1.0, 1.0, 1.0, 1.0, 1.0, 1.0, 1.0, 1.0, 1.0, 1.0, 1.0, 1.0, 1.0, 1.0, 1.0, 1.0, 1.0, 1.0, 1.0, 1.0, 1.0, 1.0, 1.0, 1.0, 1.0, 1.0, 1.0, 1.0, 1.0, 1.0, 1.0, 1.0, 1.0, 1.0, 1.0, 1.0, 1.0, 1.0, 1.0, 1.0, 1.0, 1.0, 1.0, 1.0, 1.0, 1.0, 1.0, 1.0, 1.0, 1.0, 1.0, 1.0, 1.0, 1.0, 1.0, 1.0, 1.0, 1.0, 1.0, 1.0, 1.0, 1.0, 1.0, 1.0, 1.0, 1.0, 1.0, 1.0, 1.0, 1.0, 1.0, 1.0, 1.0, 1.0, 1.0, 1.0, 1.0, 1.0, 1.0, 1.0, 1.0, 1.0, 1.0, 1.0, 1.0, 1.0, 1.0, 1.0, 1.0, 1.0, 1.0, 1.0, 1.0, 1.0, 1.0, 1.0, 1.0, 1.0, 1.0, 1.0, 1.0, 1.0, 1.0, 1.0, 1.0, 1.0, 1.0, 1.0, 1.0, 1.0, 1.0, 1.0, 1.0, 1.0, 1.0, 1.0, 1.0, 1.0, 1.0, 1.0, 1.0, 1.0, 1.0, 1.0, 1.0, 1.0, 1.0, 1.0, 1.0, 1.0, 1.0, 1.0, 1.0, 1.0, 1.0, 1.0, 1.0, 1.0, 1.0, 1.0, 1.0, 1.0, 1.0, 1.0, 1.0, 1.0, 1.0, 1.0, 1.0, 1.0, 1.0, 1.0, 1.0, 1.0, 1.0, 1.0, 1.0, 1.0, 1.0, 1.0, 1.0, 1.0, 1.0, 1.0, 1.0, 1.0, 1.0, 1.0, 1.0, 1.0, 1.0, 1.0, 1.0, 1.0, 1.0, 1.0, 1.0, 1.0, 1.0, 1.0, 1.0, 1.0, 1.0, 1.0, 1.0, 1.0, 1.0, 1.0, 1.0, 1.0, 1.0, 1.0, 1.0, 1.0, 1.0, 1.0, 1.0, 1.0, 1.0, 1.0, 1.0, 1.0, 1.0, 1.0, 1.0, 1.0, 1.0, 1.0, 1.0, 1.0, 1.0, 1.0, 1.0, 1.0, 1.0, 1.0, 1.0, 1.0, 1.0, 1.0, 1.0, 1.0, 1.0, 1.0, 1.0, 1.0, 1.0, 1.0, 1.0, 1.0, 1.0, 1.0, 1.0, 1.0, 1.0, 1.0, 1.0, 1.0, 1.0, 1.0, 1.0, 1.0, 1.0, 1.0, 1.0, 1.0, 1.0, 1.0, 1.0, 1.0, 1.0, 1.0, 1.0, 1.0, 1.0, 1.0, 1.0, 1.0, 1.0, 1.0, 1.0, 1.0, 1.0, 1.0, 1.0, 1.0, 1.0, 1.0, 1.0, 1.0, 1.0, 1.0, 1.0, 1.0, 1.0, 1.0, 1.0, 1.0, 1.0, 1.0, 1.0, 1.0, 1.0, 1.0, 1.0, 1.0, 1.0, 1.0, 1.0, 1.0, 1.0, 1.0, 1.0, 1.0, 1.0, 1.0, 1.0, 1.0, 1.0, 1.0, 1.0, 1.0, 1.0, 1.0, 1.0, 1.0, 1.0, 1.0, 1.0, 1.0, 1.0, 1.0, 1.0, 1.0, 1.0, 1.0, 1.0, 1.0, 1.0, 1.0, 1.0, 1.0, 1.0, 1.0, 1.0, 1.0, 1.0, 1.0, 1.0, 1.0, 1.0, 1.0, 1.0, 1.0, 1.0, 1.0, 1.0, 1.0, 1.0, 1.0, 1.0, 1.0, 1.0, 1.0, 1.0, 1.0, 1.0, 1.0, 1.0, 1.0, 1.0, 1.0, 1.0, 1.0, 1.0, 1.0, 1.0, 1.0, 1.0, 1.0, 1.0, 1.0, 1.0, 1.0, 1.0, 1.0, 1.0, 1.0, 1.0, 1.0, 1.0, 1.0, 1.0, 1.0, 1.0, 1.0, 1.0, 1.0, 1.0, 1.0, 1.0, 1.0, 1.0, 1.0, 1.0, 1.0, 1.0, 1.0, 1.0, 1.0, 1.0, 1.0, 1.0, 1.0, 1.0, 1.0, 1.0, 1.0, 1.0, 1.0, 1.0, 1.0, 1.0, 1.0, 1.0, 1.0, 1.0, 1.0, 1.0, 1.0, 1.0, 1.0, 1.0, 1.0, 1.0, 1.0, 1.0, 1.0, 1.0, 1.0, 1.0, 1.0, 1.0, 1.0, 1.0, 1.0, 1.0, 1.0, 1.0, 1.0, 1.0, 1.0, 1.0, 1.0, 1.0, 1.0, 1.0, 1.0, 1.0, 1.0, 1.0, 1.0, 1.0, 1.0, 1.0, 1.0, 1.0, 1.0, 1.0, 1.0, 1.0, 1.0, 1.0, 1.0, 1.0, 1.0, 1.0, 1.0, 1.0, 1.0, 1.0, 1.0, 1.0, 1.0, 1.0, 1.0, 1.0, 1.0, 1.0, 1.0, 1.0, 1.0, 1.0, 1.0, 1.0, 1.0, 1.0, 1.0, 1.0, 1.0, 1.0, 1.0, 1.0, 1.0, 1.0, 1.0, 1.0, 1.0, 1.0, 1.0, 1.0, 1.0, 1.0, 1.0, 1.0, 1.0, 1.0, 1.0, 1.0, 1.0, 1.0, 1.0, 1.0, 1.0, 1.0, 1.0, 1.0, 1.0, 1.0, 1.0, 1.0, 1.0, 1.0, 1.0, 1.0, 1.0, 1.0, 1.0, 1.0, 1.0, 1.0, 1.0, 1.0, 1.0, 1.0, 1.0, 1.0, 1.0, 1.0, 1.0, 1.0, 1.0, 1.0, 1.0, 1.0, 1.0, 1.0, 1.0, 1.0, 1.0, 1.0, 1.0, 1.0, 1.0, 1.0, 1.0, 1.0, 1.0, 1.0, 1.0, 1.0, 1.0, 1.0, 1.0, 1.0, 1.0, 1.0, 1.0, 1.0, 1.0, 1.0, 1.0, 1.0, 1.0, 1.0, 1.0, 1.0, 1.0, 1.0, 1.0, 1.0, 1.0, 1.0, 1.0, 1.0, 1.0, 1.0, 1.0, 1.0, 1.0, 1.0, 1.0, 1.0, 1.0, 1.0, 1.0, 1.0, 1.0, 1.0, 1.0, 1.0, 1.0, 1.0, 1.0, 1.0, 1.0, 1.0, 1.0, 1.0, 1.0, 1.0, 1.0, 1.0, 1.0, 1.0, 1.0, 1.0, 1.0, 1.0, 1.0, 1.0, 1.0, 1.0, 1.0, 1.0, 1.0, 1.0, 1.0, 1.0, 1.0, 1.0, 1.0, 1.0, 1.0, 1.0, 1.0, 1.0, 1.0, 1.0, 1.0, 1.0, 1.0, 1.0, 1.0, 1.0, 1.0, 1.0, 1.0, 1.0, 1.0, 1.0, 1.0, 1.0, 1.0, 1.0, 1.0, 1.0, 1.0, 1.0, 1.0, 1.0, 1.0, 1.0, 1.0, 1.0, 1.0, 1.0, 1.0, 1.0, 1.0, 1.0, 1.0, 1.0, 1.0, 1.0, 1.0, 1.0, 1.0, 1.0, 1.0, 1.0, 1.0, 1.0, 1.0, 1.0, 1.0, 1.0, 1.0, 1.0, 1.0, 1.0, 1.0, 1.0, 1.0, 1.0, 1.0, 1.0, 1.0, 1.0, 1.0, 1.0, 1.0, 1.0, 1.0, 1.0, 1.0, 1.0, 1.0, 1.0, 1.0, 1.0, 1.0, 1.0, 1.0, 1.0, 1.0, 1.0, 1.0, 1.0, 1.0, 1.0, 1.0, 1.0, 1.0, 1.0, 1.0, 1.0, 1.0, 1.0, 1.0, 1.0, 1.0, 1.0, 1.0, 1.0, 1.0, 1.0, 1.0, 1.0, 1.0, 1.0, 1.0, 1.0, 1.0, 1.0, 1.0, 1.0, 1.0, 1.0, 1.0, 1.0, 1.0, 1.0, 1.0, 1.0, 1.0, 1.0, 1.0, 1.0, 1.0, 1.0, 1.0, 1.0, 1.0, 1.0, 1.0, 1.0, 1.0, 1.0, 1.0, 1.0, 1.0, 1.0, 1.0, 1.0, 1.0, 1.0, 1.0, 1.0, 1.0, 1.0, 1.0, 1.0, 1.0, 1.0, 1.0, 1.0, 1.0, 1.0, 1.0, 1.0, 1.0, 1.0, 1.0, 1.0, 1.0, 1.0, 1.0, 1.0, 1.0, 1.0, 1.0, 1.0, 1.0, 1.0, 1.0, 1.0, 1.0, 1.0, 1.0, 1.0, 1.0, 1.0, 1.0, 1.0, 1.0, 1.0, 1.0, 1.0, 1.0, 1.0, 1.0, 1.0, 1.0, 1.0, 1.0, 1.0, 1.0, 1.0, 1.0, 1.0, 1.0, 1.0, 1.0, 1.0, 1.0, 1.0, 1.0, 1.0, 1.0, 1.0, 1.0, 1.0, 1.0, 1.0, 1.0, 1.0, 1.0, 1.0, 1.0, 1.0, 1.0, 1.0, 1.0, 1.0, 1.0, 1.0, 1.0, 1.0, 1.0, 1.0, 1.0, 1.0, 1.0, 1.0, 1.0, 1.0, 1.0, 1.0, 1.0, 1.0, 1.0, 1.0, 1.0, 1.0, 1.0, 1.0, 1.0, 1.0, 1.0, 1.0, 1.0, 1.0, 1.0, 1.0, 1.0, 1.0, 1.0, 1.0, 1.0, 1.0, 1.0, 1.0, 1.0, 1.0, 1.0, 1.0, 1.0, 1.0, 1.0, 1.0, 1.0, 1.0, 1.0, 1.0, 1.0, 1.0, 1.0, 1.0, 1.0, 1.0, 1.0, 1.0, 1.0, 1.0, 1.0, 1.0, 1.0, 1.0, 1.0, 1.0, 1.0, 1.0, 1.0, 1.0, 1.0, 1.0, 1.0, 1.0, 1.0, 1.0, 1.0, 1.0, 1.0, 1.0, 1.0, 1.0, 1.0, 1.0, 1.0, 1.0, 1.0, 1.0, 1.0, 1.0, 1.0, 1.0, 1.0, 1.0, 1.0, 1.0, 1.0, 1.0, 1.0, 1.0, 1.0, 1.0, 1.0, 1.0, 1.0, 1.0, 1.0, 1.0, 1.0, 1.0, 1.0, 1.0, 1.0, 1.0, 1.0, 1.0, 1.0, 1.0, 1.0, 1.0, 1.0, 1.0, 1.0, 1.0, 1.0, 1.0, 1.0, 1.0, 1.0, 1.0, 1.0, 1.0, 1.0, 1.0, 1.0, 1.0, 1.0, 1.0, 1.0, 1.0, 1.0, 1.0, 1.0, 1.0, 1.0, 1.0, 1.0, 1.0, 1.0, 1.0, 1.0, 1.0, 1.0, 1.0, 1.0, 1.0, 1.0, 1.0, 1.0, 1.0, 1.0, 1.0, 1.0, 1.0, 1.0, 1.0, 1.0, 1.0, 1.0, 1.0, 1.0, 1.0, 1.0, 1.0, 1.0, 1.0, 1.0, 1.0, 1.0, 1.0, 1.0, 1.0, 1.0, 1.0, 1.0, 1.0, 1.0, 1.0, 1.0, 1.0, 1.0, 1.0, 1.0, 1.0, 1.0, 1.0, 1.0, 1.0, 1.0, 1.0, 1.0, 1.0, 1.0, 1.0, 1.0, 1.0, 1.0, 1.0, 1.0, 1.0, 1.0, 1.0, 1.0, 1.0, 1.0, 1.0, 1.0, 1.0, 1.0, 1.0, 1.0, 1.0, 1.0, 1.0, 1.0, 1.0, 1.0, 1.0, 1.0, 1.0, 1.0, 1.0, 1.0, 1.0, 1.0, 1.0, 1.0, 1.0, 1.0, 1.0, 1.0, 1.0, 1.0, 1.0, 1.0, 1.0, 1.0, 1.0, 1.0, 1.0, 1.0, 1.0, 1.0, 1.0, 1.0, 1.0, 1.0, 1.0, 1.0, 1.0, 1.0, 1.0, 1.0, 1.0, 1.0, 1.0, 1.0, 1.0, 1.0, 1.0, 1.0, 1.0, 1.0, 1.0, 1.0, 1.0, 1.0, 1.0, 1.0, 1.0, 1.0, 1.0, 1.0, 1.0, 1.0, 1.0, 1.0, 1.0, 1.0, 1.0, 1.0, 1.0, 1.0, 1.0, 1.0, 1.0, 1.0, 1.0, 1.0, 1.0, 1.0, 1.0, 1.0, 1.0, 1.0, 1.0, 1.0, 1.0, 1.0, 1.0, 1.0, 1.0, 1.0, 1.0, 1.0, 1.0, 1.0, 1.0, 1.0, 1.0, 1.0, 1.0, 1.0, 1.0, 1.0, 1.0, 1.0, 1.0, 1.0, 1.0, 1.0, 1.0, 1.0, 1.0, 1.0, 1.0, 1.0, 1.0, 1.0, 1.0, 1.0, 1.0, 1.0, 1.0, 1.0, 1.0, 1.0, 1.0, 1.0, 1.0, 1.0, 1.0, 1.0, 1.0, 1.0, 1.0, 1.0, 1.0, 1.0, 1.0, 1.0, 1.0, 1.0, 1.0, 1.0, 1.0, 1.0, 1.0, 1.0, 1.0, 1.0, 1.0, 1.0, 1.0, 1.0, 1.0, 1.0, 1.0, 1.0, 1.0, 1.0, 1.0, 1.0, 1.0, 1.0, 1.0, 1.0, 1.0, 1.0, 1.0, 1.0, 1.0, 1.0, 1.0, 1.0, 1.0, 1.0, 1.0, 1.0, 1.0, 1.0, 1.0, 1.0, 1.0, 1.0, 1.0, 1.0, 1.0, 1.0, 1.0, 1.0, 1.0, 1.0, 1.0, 1.0, 1.0, 1.0, 1.0, 1.0, 1.0, 1.0, 1.0, 1.0, 1.0, 1.0, 1.0, 1.0, 1.0, 1.0, 1.0, 1.0, 1.0, 1.0, 1.0, 1.0, 1.0, 1.0, 1.0, 1.0, 1.0, 1.0, 1.0, 1.0, 1.0, 1.0, 1.0, 1.0, 1.0, 1.0, 1.0, 1.0, 1.0, 1.0, 1.0, 1.0, 1.0, 1.0, 1.0, 1.0, 1.0, 1.0, 1.0, 1.0, 1.0, 1.0, 1.0, 1.0, 1.0, 1.0, 1.0, 1.0, 1.0, 1.0, 1.0, 1.0, 1.0, 1.0, 1.0, 1.0, 1.0, 1.0, 1.0, 1.0, 1.0, 1.0, 1.0, 1.0, 1.0, 1.0, 1.0, 1.0, 1.0, 1.0, 1.0, 1.0, 1.0, 1.0, 1.0, 1.0, 1.0, 1.0, 1.0, 1.0, 1.0, 1.0, 1.0, 1.0, 1.0, 1.0, 1.0, 1.0, 1.0, 1.0, 1.0, 1.0, 1.0, 1.0, 1.0, 1.0, 1.0, 1.0, 1.0, 1.0, 1.0, 1.0, 1.0, 1.0, 1.0, 1.0, 1.0, 1.0, 1.0, 1.0, 1.0, 1.0, 1.0, 1.0, 1.0, 1.0, 1.0, 1.0, 1.0, 1.0, 1.0, 1.0, 1.0, 1.0, 1.0, 1.0, 1.0, 1.0, 1.0, 1.0, 1.0, 1.0, 1.0, 1.0, 1.0, 1.0, 1.0, 1.0, 1.0, 1.0, 1.0, 1.0, 1.0, 1.0, 1.0, 1.0, 1.0, 1.0, 1.0, 1.0, 1.0, 1.0, 1.0, 1.0, 1.0, 1.0, 1.0, 1.0, 1.0, 1.0, 1.0, 1.0, 1.0, 1.0, 1.0, 1.0, 1.0, 1.0, 1.0, 1.0, 1.0, 1.0, 1.0, 1.0, 1.0, 1.0, 1.0, 1.0, 1.0, 1.0, 1.0, 1.0, 1.0, 1.0, 1.0, 1.0, 1.0, 1.0, 1.0, 1.0, 1.0, 1.0, 1.0, 1.0, 1.0, 1.0, 1.0, 1.0, 1.0, 1.0, 1.0, 1.0, 1.0, 1.0, 1.0, 1.0, 1.0, 1.0, 1.0, 1.0, 1.0, 1.0, 1.0, 1.0, 1.0, 1.0, 1.0, 1.0, 1.0, 1.0, 1.0, 1.0, 1.0, 1.0, 1.0, 1.0, 1.0, 1.0, 1.0, 1.0, 1.0, 1.0, 1.0, 1.0, 1.0, 1.0, 1.0, 1.0, 1.0, 1.0, 1.0, 1.0, 1.0, 1.0, 1.0, 1.0, 1.0, 1.0, 1.0, 1.0, 1.0, 1.0, 1.0, 1.0, 1.0, 1.0, 1.0, 1.0, 1.0, 1.0, 1.0, 1.0, 1.0, 1.0, 1.0, 1.0, 1.0, 1.0, 1.0, 1.0, 1.0, 1.0, 1.0, 1.0, 1.0, 1.0, 1.0, 1.0, 1.0, 1.0, 1.0, 1.0, 1.0, 1.0, 1.0, 1.0, 1.0, 1.0, 1.0, 1.0, 1.0, 1.0, 1.0, 1.0, 1.0, 1.0, 1.0, 1.0, 1.0, 1.0, 1.0, 1.0, 1.0, 1.0, 1.0, 1.0, 1.0, 1.0, 1.0, 1.0, 1.0, 1.0, 1.0, 1.0, 1.0, 1.0, 1.0, 1.0, 1.0, 1.0, 1.0, 1.0, 1.0, 1.0, 1.0, 1.0, 1.0, 1.0, 1.0, 1.0, 1.0, 1.0, 1.0, 1.0, 1.0, 1.0, 1.0, 1.0, 1.0, 1.0, 1.0, 1.0, 1.0, 1.0, 1.0, 1.0, 1.0, 1.0, 1.0, 1.0, 1.0, 1.0, 1.0, 1.0, 1.0, 1.0, 1.0, 1.0, 1.0, 1.0, 1.0, 1.0, 1.0, 1.0, 1.0, 1.0, 1.0, 1.0, 1.0, 1.0, 1.0, 1.0, 1.0, 1.0, 1.0, 1.0, 1.0, 1.0, 1.0, 1.0, 1.0, 1.0, 1.0, 1.0, 1.0, 1.0, 1.0, 1.0, 1.0, 1.0, 1.0, 1.0, 1.0, 1.0, 1.0, 1.0, 1.0, 1.0, 1.0, 1.0, 1.0, 1.0, 1.0, 1.0, 1.0, 1.0, 1.0, 1.0, 1.0, 1.0, 1.0, 1.0, 1.0, 1.0, 1.0, 1.0, 1.0, 1.0, 1.0, 1.0, 1.0, 1.0, 1.0, 1.0, 1.0, 1.0, 1.0, 1.0, 1.0, 1.0, 1.0, 1.0, 1.0, 1.0, 1.0, 1.0, 1.0, 1.0, 1.0, 1.0, 1.0, 1.0, 1.0, 1.0, 1.0, 1.0, 1.0, 1.0, 1.0, 1.0, 1.0, 1.0, 1.0, 1.0, 1.0, 1.0, 1.0, 1.0, 1.0, 1.0, 1.0, 1.0, 1.0, 1.0, 1.0, 1.0, 1.0, 1.0, 1.0, 1.0, 1.0, 1.0, 1.0, 1.0, 1.0, 1.0, 1.0, 1.0, 1.0, 1.0, 1.0, 1.0, 1.0, 1.0, 1.0, 1.0, 1.0, 1.0, 1.0, 1.0, 1.0, 1.0, 1.0, 1.0, 1.0, 1.0, 1.0, 1.0, 1.0, 1.0, 1.0, 1.0, 1.0, 1.0])
me_g_cinderblocks.materials.append(mat_mtl_cinderblocks)
me_g_cinderblocks.use_remesh_preserve_volume = False
me_g_cinderblocks.use_remesh_preserve_attributes = False
me_g_cinderblocks.use_mirror_vertex_groups = False
me_g_cinderblocks.update()
me_co_culling = bpy.data.meshes.new('co_culling')
me_co_culling.from_pydata([(0.0, 0.0, 0.0), (0.0, 0.0, 0.0), (0.0, 0.0, 0.0), (0.0, 0.0, 0.0), (0.0, 0.0, 0.0), (0.0, 0.0, 0.0), (0.0, 0.0, 0.0), (0.0, 0.0, 0.0)], [], [(0, 1, 3, 2), (2, 3, 7, 6), (6, 7, 5, 4), (4, 5, 1, 0), (2, 6, 4, 0), (7, 3, 1, 5)])
me_co_culling.use_remesh_preserve_volume = False
me_co_culling.use_remesh_preserve_attributes = False
me_co_culling.use_mirror_vertex_groups = False
me_co_culling.update()

# ---- objects
ob_g_elevatorshaft = bpy.data.objects.new('g_elevatorshaft', me_g_elevatorshaft)
ob_g_mul = bpy.data.objects.new('g_mul', me_g_mul)
ob_g_cinderblocks = bpy.data.objects.new('g_cinderblocks', me_g_cinderblocks)
ob_co_culling = bpy.data.objects.new('co_culling', me_co_culling)

# ---- transforms, parenting, visibility, modifiers, constraints
ob_g_elevatorshaft.location = (0.0, 0.0, 0.0)
ob_g_elevatorshaft.lineart.crease_threshold = 0.0
ob_g_mul.location = (0.0, 0.0, 0.0)
ob_g_mul.hide_viewport = True
ob_g_mul.lineart.crease_threshold = 0.0
ob_g_cinderblocks.location = (0.0, 0.0, 0.0)
ob_g_cinderblocks.lineart.crease_threshold = 0.0
_m = ob_g_cinderblocks.modifiers.new('EdgeSplit', 'EDGE_SPLIT')
ob_co_culling.location = (0.0, 0.0, 0.0)
ob_co_culling.lineart.crease_threshold = 0.0

# ---- collection membership
col_collection_1.objects.link(ob_g_elevatorshaft)
col_collection_1.objects.link(ob_g_mul)
col_collection_1.objects.link(ob_g_cinderblocks)
col_collection_1.objects.link(ob_co_culling)

# ---- scene / render settings (as saved in the file)
scene.frame_start = 1; scene.frame_end = 250; scene.frame_set(1)
scene.render.engine = 'CYCLES'
scene.render.resolution_percentage = 50
scene.render.dither_intensity = 0.0
scene.cycles.use_denoising = False
scene.cycles.samples = 128
scene.cycles.sampling_pattern = 'TABULATED_SOBOL'
scene.cycles.use_adaptive_sampling = False
scene.cycles.use_light_tree = False
scene.cycles.blur_glossy = 0.0
scene.cycles.sample_clamp_indirect = 0.0
scene.view_settings.view_transform = 'Standard'
bpy.context.view_layer.update()

# ---- added for rendering (the .blend has no active camera and no usable light): camera, sun
cam_auto = bpy.data.cameras.new('AutoCamera')
cam_auto.lens = 50.0
cam_auto.sensor_width = 36.0
cam_auto.clip_end = 1000.0
ob_auto_camera = bpy.data.objects.new('AutoCamera', cam_auto)
scene.collection.objects.link(ob_auto_camera)
ob_auto_camera.location = (13.8185, -15.3322, 15.9298)
ob_auto_camera.rotation_euler = (1.09748, -7.21219e-08, 0.694738)
scene.camera = ob_auto_camera
light_auto_sun = bpy.data.lights.new('AutoSun', 'SUN')
light_auto_sun.energy = 3.0
light_auto_sun.angle = 0.0523599
ob_auto_sun = bpy.data.objects.new('AutoSun', light_auto_sun)
scene.collection.objects.link(ob_auto_sun)
ob_auto_sun.rotation_euler = (0.872665, 0.174533, 0.523599)
bpy.context.view_layer.update()
